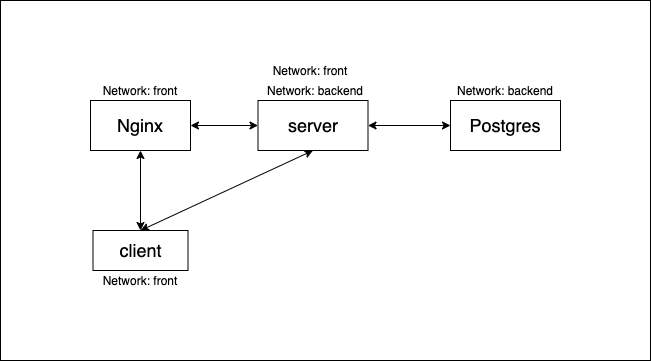

The diagram above was exported from draw.io. Its source (the exported page's mxGraphModel, read from the mxfile embedded in the PNG):
<mxGraphModel dx="946" dy="591" grid="1" gridSize="10" guides="1" tooltips="1" connect="1" arrows="1" fold="1" page="1" pageScale="1" pageWidth="827" pageHeight="1169" math="0" shadow="0">
  <root>
    <mxCell id="0" />
    <mxCell id="1" parent="0" />
    <mxCell id="rcxyPzWSeD5Bf2GM08lE-2" value="" style="rounded=0;whiteSpace=wrap;html=1;" vertex="1" parent="1">
      <mxGeometry x="50" y="60" width="650" height="360" as="geometry" />
    </mxCell>
    <mxCell id="7uJKmwznVmUWtEYM3GUZ-6" style="edgeStyle=orthogonalEdgeStyle;rounded=0;orthogonalLoop=1;jettySize=auto;html=1;exitX=1;exitY=0.5;exitDx=0;exitDy=0;entryX=0;entryY=0.5;entryDx=0;entryDy=0;startArrow=classic;startFill=1;" parent="1" source="7uJKmwznVmUWtEYM3GUZ-1" target="7uJKmwznVmUWtEYM3GUZ-2" edge="1">
      <mxGeometry relative="1" as="geometry" />
    </mxCell>
    <mxCell id="7uJKmwznVmUWtEYM3GUZ-7" style="edgeStyle=orthogonalEdgeStyle;rounded=0;orthogonalLoop=1;jettySize=auto;html=1;exitX=0.5;exitY=1;exitDx=0;exitDy=0;startArrow=classic;startFill=1;" parent="1" source="7uJKmwznVmUWtEYM3GUZ-1" target="7uJKmwznVmUWtEYM3GUZ-3" edge="1">
      <mxGeometry relative="1" as="geometry" />
    </mxCell>
    <mxCell id="7uJKmwznVmUWtEYM3GUZ-1" value="&lt;font style=&quot;font-size: 18px&quot;&gt;Nginx&lt;/font&gt;" style="rounded=0;whiteSpace=wrap;html=1;" parent="1" vertex="1">
      <mxGeometry x="140" y="160" width="100" height="50" as="geometry" />
    </mxCell>
    <mxCell id="7uJKmwznVmUWtEYM3GUZ-2" value="&lt;span style=&quot;font-size: 18px&quot;&gt;server&lt;/span&gt;" style="rounded=0;whiteSpace=wrap;html=1;" parent="1" vertex="1">
      <mxGeometry x="307.5" y="160" width="110" height="50" as="geometry" />
    </mxCell>
    <mxCell id="7uJKmwznVmUWtEYM3GUZ-3" value="&lt;font style=&quot;font-size: 18px&quot;&gt;client&lt;/font&gt;" style="rounded=0;whiteSpace=wrap;html=1;" parent="1" vertex="1">
      <mxGeometry x="142.5" y="290" width="95" height="40" as="geometry" />
    </mxCell>
    <mxCell id="7uJKmwznVmUWtEYM3GUZ-18" style="edgeStyle=none;rounded=0;orthogonalLoop=1;jettySize=auto;html=1;exitX=0;exitY=0.5;exitDx=0;exitDy=0;entryX=1;entryY=0.5;entryDx=0;entryDy=0;startArrow=classic;startFill=1;" parent="1" source="7uJKmwznVmUWtEYM3GUZ-5" target="7uJKmwznVmUWtEYM3GUZ-2" edge="1">
      <mxGeometry relative="1" as="geometry" />
    </mxCell>
    <mxCell id="7uJKmwznVmUWtEYM3GUZ-5" value="&lt;font style=&quot;font-size: 18px&quot;&gt;Postgres&lt;/font&gt;" style="rounded=0;whiteSpace=wrap;html=1;" parent="1" vertex="1">
      <mxGeometry x="500" y="160" width="110" height="50" as="geometry" />
    </mxCell>
    <mxCell id="7uJKmwznVmUWtEYM3GUZ-9" value="Network: front" style="text;html=1;strokeColor=none;fillColor=none;align=center;verticalAlign=middle;whiteSpace=wrap;rounded=0;" parent="1" vertex="1">
      <mxGeometry x="145" y="330" width="90" height="20" as="geometry" />
    </mxCell>
    <mxCell id="7uJKmwznVmUWtEYM3GUZ-10" value="Network: backend" style="text;html=1;strokeColor=none;fillColor=none;align=center;verticalAlign=middle;whiteSpace=wrap;rounded=0;" parent="1" vertex="1">
      <mxGeometry x="315" y="140" width="100" height="20" as="geometry" />
    </mxCell>
    <mxCell id="7uJKmwznVmUWtEYM3GUZ-12" value="Network: front" style="text;html=1;strokeColor=none;fillColor=none;align=center;verticalAlign=middle;whiteSpace=wrap;rounded=0;" parent="1" vertex="1">
      <mxGeometry x="145" y="140" width="90" height="20" as="geometry" />
    </mxCell>
    <mxCell id="7uJKmwznVmUWtEYM3GUZ-13" value="Network: front" style="text;html=1;strokeColor=none;fillColor=none;align=center;verticalAlign=middle;whiteSpace=wrap;rounded=0;" parent="1" vertex="1">
      <mxGeometry x="315" y="120" width="90" height="20" as="geometry" />
    </mxCell>
    <mxCell id="7uJKmwznVmUWtEYM3GUZ-17" value="Network: backend" style="text;html=1;strokeColor=none;fillColor=none;align=center;verticalAlign=middle;whiteSpace=wrap;rounded=0;" parent="1" vertex="1">
      <mxGeometry x="505" y="140" width="100" height="20" as="geometry" />
    </mxCell>
    <mxCell id="rcxyPzWSeD5Bf2GM08lE-1" value="" style="endArrow=classic;startArrow=classic;html=1;exitX=0.5;exitY=0;exitDx=0;exitDy=0;entryX=0.5;entryY=1;entryDx=0;entryDy=0;" edge="1" parent="1" source="7uJKmwznVmUWtEYM3GUZ-3" target="7uJKmwznVmUWtEYM3GUZ-2">
      <mxGeometry width="50" height="50" relative="1" as="geometry">
        <mxPoint x="290" y="270" as="sourcePoint" />
        <mxPoint x="340" y="220" as="targetPoint" />
      </mxGeometry>
    </mxCell>
  </root>
</mxGraphModel>